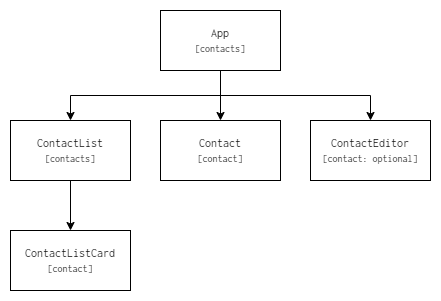

The diagram above was exported from draw.io. Its source (the exported page's mxGraphModel, read from the mxfile embedded in the PNG):
<mxGraphModel dx="1434" dy="738" grid="1" gridSize="10" guides="1" tooltips="1" connect="1" arrows="1" fold="1" page="1" pageScale="1" pageWidth="850" pageHeight="1100" math="0" shadow="0">
  <root>
    <mxCell id="0" />
    <mxCell id="1" parent="0" />
    <mxCell id="u7GwtRVe4mQn028Df7Hp-5" style="edgeStyle=orthogonalEdgeStyle;rounded=0;orthogonalLoop=1;jettySize=auto;html=1;entryX=0.5;entryY=0;entryDx=0;entryDy=0;fontFamily=Inconsolata;fontSource=https%3A%2F%2Ffonts.googleapis.com%2Fcss%3Ffamily%3DInconsolata;" parent="1" source="u7GwtRVe4mQn028Df7Hp-1" target="u7GwtRVe4mQn028Df7Hp-2" edge="1">
      <mxGeometry relative="1" as="geometry" />
    </mxCell>
    <mxCell id="u7GwtRVe4mQn028Df7Hp-7" style="edgeStyle=orthogonalEdgeStyle;rounded=0;orthogonalLoop=1;jettySize=auto;html=1;exitX=0.5;exitY=1;exitDx=0;exitDy=0;entryX=0.5;entryY=0;entryDx=0;entryDy=0;fontFamily=Inconsolata;fontSource=https%3A%2F%2Ffonts.googleapis.com%2Fcss%3Ffamily%3DInconsolata;" parent="1" source="u7GwtRVe4mQn028Df7Hp-1" target="u7GwtRVe4mQn028Df7Hp-3" edge="1">
      <mxGeometry relative="1" as="geometry" />
    </mxCell>
    <mxCell id="u7GwtRVe4mQn028Df7Hp-8" style="edgeStyle=orthogonalEdgeStyle;rounded=0;orthogonalLoop=1;jettySize=auto;html=1;exitX=0.5;exitY=1;exitDx=0;exitDy=0;entryX=0.5;entryY=0;entryDx=0;entryDy=0;fontFamily=Inconsolata;fontSource=https%3A%2F%2Ffonts.googleapis.com%2Fcss%3Ffamily%3DInconsolata;" parent="1" source="u7GwtRVe4mQn028Df7Hp-1" target="u7GwtRVe4mQn028Df7Hp-4" edge="1">
      <mxGeometry relative="1" as="geometry" />
    </mxCell>
    <mxCell id="u7GwtRVe4mQn028Df7Hp-1" value="App&lt;br style=&quot;font-size: 11px;&quot;&gt;&lt;font size=&quot;1&quot;&gt;[contacts]&lt;/font&gt;" style="rounded=0;whiteSpace=wrap;html=1;fontFamily=Inconsolata;fontSource=https%3A%2F%2Ffonts.googleapis.com%2Fcss%3Ffamily%3DInconsolata;" parent="1" vertex="1">
      <mxGeometry x="340" y="80" width="120" height="60" as="geometry" />
    </mxCell>
    <mxCell id="u7GwtRVe4mQn028Df7Hp-2" value="Contact&lt;br&gt;&lt;font style=&quot;font-size: 10px;&quot;&gt;[contact]&lt;/font&gt;" style="rounded=0;whiteSpace=wrap;html=1;fontFamily=Inconsolata;fontSource=https%3A%2F%2Ffonts.googleapis.com%2Fcss%3Ffamily%3DInconsolata;" parent="1" vertex="1">
      <mxGeometry x="340" y="190" width="120" height="60" as="geometry" />
    </mxCell>
    <mxCell id="u7GwtRVe4mQn028Df7Hp-10" style="edgeStyle=orthogonalEdgeStyle;rounded=0;orthogonalLoop=1;jettySize=auto;html=1;exitX=0.5;exitY=1;exitDx=0;exitDy=0;entryX=0.5;entryY=0;entryDx=0;entryDy=0;fontFamily=Inconsolata;fontSource=https%3A%2F%2Ffonts.googleapis.com%2Fcss%3Ffamily%3DInconsolata;" parent="1" source="u7GwtRVe4mQn028Df7Hp-3" target="u7GwtRVe4mQn028Df7Hp-9" edge="1">
      <mxGeometry relative="1" as="geometry" />
    </mxCell>
    <mxCell id="u7GwtRVe4mQn028Df7Hp-3" value="ContactList&lt;br&gt;&lt;font style=&quot;font-size: 10px;&quot;&gt;[contacts]&lt;/font&gt;" style="rounded=0;whiteSpace=wrap;html=1;fontFamily=Inconsolata;fontSource=https%3A%2F%2Ffonts.googleapis.com%2Fcss%3Ffamily%3DInconsolata;" parent="1" vertex="1">
      <mxGeometry x="190" y="190" width="120" height="60" as="geometry" />
    </mxCell>
    <mxCell id="u7GwtRVe4mQn028Df7Hp-4" value="ContactEditor&lt;br&gt;&lt;font style=&quot;font-size: 10px;&quot;&gt;[contact: optional]&lt;/font&gt;" style="rounded=0;whiteSpace=wrap;html=1;fontFamily=Inconsolata;fontSource=https%3A%2F%2Ffonts.googleapis.com%2Fcss%3Ffamily%3DInconsolata;" parent="1" vertex="1">
      <mxGeometry x="490" y="190" width="120" height="60" as="geometry" />
    </mxCell>
    <mxCell id="u7GwtRVe4mQn028Df7Hp-9" value="ContactListCard&lt;br style=&quot;font-size: 11px;&quot;&gt;&lt;font style=&quot;font-size: 10px;&quot;&gt;[contact]&lt;/font&gt;" style="rounded=0;whiteSpace=wrap;html=1;fontFamily=Inconsolata;fontSource=https%3A%2F%2Ffonts.googleapis.com%2Fcss%3Ffamily%3DInconsolata;" parent="1" vertex="1">
      <mxGeometry x="190" y="300" width="120" height="60" as="geometry" />
    </mxCell>
  </root>
</mxGraphModel>